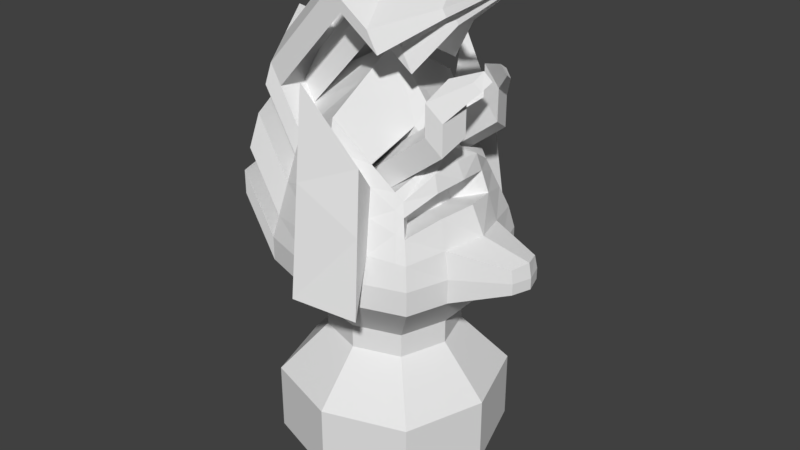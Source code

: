 # Source: Soldier3.blend  (saved by Blender 2.78.0; exported with 4.5.12 LTS)
import bpy
from mathutils import Matrix  # noqa: F401  (used for matrix-valued properties, if any)

bpy.ops.wm.read_factory_settings(use_empty=True)
scene = bpy.context.scene
scene.name = 'Scene'

# ---- collections
col_collection_1 = bpy.data.collections.new('Collection 1'); scene.collection.children.link(col_collection_1)

# ---- world
world_world = bpy.data.worlds.new('World'); scene.world = world_world
world_world.color = (0.05088, 0.05088, 0.05088)
world_world.use_sun_shadow = False
world_world.sun_shadow_jitter_overblur = 0.0
world_world.cycles.sampling_method = 'MANUAL'

# ---- meshes
me_cube_001 = bpy.data.meshes.new('Cube.001')
me_cube_001.from_pydata([(-0.5, 0.0, 1.133), (0.0, 0.5, 1.133), (0.0, -0.5, 1.133), (0.0, 0.0, 0.0), (0.0, 0.0, 2.0), (0.0, -0.5, 0.1327), (0.5, 0.0, 0.1327), (0.0, 0.5, 0.1327), (-0.5, 0.0, 0.1327), (-0.375, 0.0, 0.03318), (-0.375, -0.375, 1.133), (-0.375, 0.0, 1.783), (-0.375, 0.375, 0.1327), (0.0, 0.375, 0.03318), (0.0, 0.375, 1.783), (0.375, 0.375, 0.1327), (0.375, 0.0, 0.03318), (0.3319, 0.0, 1.567), (0.375, -0.375, 0.1327), (0.0, -0.375, 0.03318), (0.0, -0.375, 1.783), (-0.375, -0.375, 0.1327), (-0.375, 0.375, 1.133), (0.375, 0.375, 1.133), (0.375, -0.375, 1.133), (0.0, -0.5, 0.4491), (0.5, 0.0, 0.4491), (0.0, 0.5, 0.4491), (-0.5, 0.0, 0.4491), (-0.2778, -0.2778, 0.05899), (-0.2778, -0.2778, 1.615), (-0.2778, 0.2778, 0.05899), (-0.2778, 0.2778, 1.615), (0.2778, -0.2778, 0.05899), (0.2778, -0.2778, 1.468), (0.2778, 0.2778, 0.05899), (0.2778, 0.2778, 1.468), (-0.375, -0.375, 0.4491), (-0.375, 0.375, 0.4491), (0.375, 0.375, 0.4491), (0.375, -0.375, 0.4491), (-0.5, 0.0, 1.022), (0.0, 0.5, 1.022), (0.5, 0.0, 1.022), (0.0, -0.5, 1.022), (-0.375, -0.375, 1.022), (-0.375, 0.375, 1.022), (0.375, 0.375, 1.022), (0.375, -0.375, 1.022), (-0.4732, 0.0, 1.272), (0.0, 0.4732, 1.272), (0.4732, 0.0, 1.272), (0.0, -0.4732, 1.272), (-0.3541, -0.3541, 1.236), (-0.3541, 0.3541, 1.236), (0.3541, 0.3541, 1.236), (0.3541, -0.3541, 1.236), (-0.4375, 0.1875, 1.133), (0.4375, 0.1875, 1.133), (0.0, 0.1875, 0.01659), (0.0, 0.1875, 1.892), (0.4375, 0.1875, 0.1327), (-0.4375, 0.1875, 0.1327), (-0.3264, 0.1389, 0.04608), (-0.3264, 0.1389, 1.699), (0.3264, 0.1389, 0.04608), (0.3264, 0.1389, 1.553), (0.4375, 0.1875, 0.4491), (-0.4375, 0.1875, 0.4491), (0.4375, 0.1875, 1.022), (-0.4375, 0.1875, 1.022), (0.4136, 0.1771, 1.254), (-0.4136, 0.1771, 1.254), (-0.4375, -0.1875, 1.133), (0.4375, -0.1875, 1.133), (0.0, -0.1875, 0.01659), (0.0, -0.1875, 1.892), (0.4375, -0.1875, 0.1327), (-0.4375, -0.1875, 0.1327), (-0.3264, -0.1389, 0.04608), (-0.3264, -0.1389, 1.699), (0.3264, -0.1389, 0.04608), (0.3264, -0.1389, 1.553), (0.4375, -0.1875, 0.4491), (-0.4375, -0.1875, 0.4491), (0.4375, -0.1875, 1.022), (-0.4375, -0.1875, 1.022), (0.4136, -0.1771, 1.254), (-0.4136, -0.1771, 1.254), (0.7136, -1.759e-09, 1.16), (0.7136, -1.759e-09, 1.109), (0.701, -1.759e-09, 1.226), (0.6843, 0.08792, 1.16), (0.6843, 0.08792, 1.109), (0.6731, 0.08303, 1.217), (0.6843, -0.08792, 1.16), (0.6843, -0.08792, 1.109), (0.6731, -0.08303, 1.217), (-0.2877, 0.0, 0.7908), (-0.2877, 0.0, 0.6808), (0.0, 0.2877, 0.7908), (0.0, 0.2877, 0.6808), (0.2877, 0.0, 0.7908), (0.2877, 0.0, 0.6808), (0.0, -0.2877, 0.7908), (0.0, -0.2877, 0.6808), (-0.2158, 0.2158, 0.7908), (-0.2158, 0.2158, 0.6808), (0.2158, 0.2158, 0.7908), (0.2158, 0.2158, 0.6808), (0.2158, -0.2158, 0.7908), (0.2158, -0.2158, 0.6808), (-0.2158, -0.2158, 0.6808), (-0.2158, -0.2158, 0.7908), (0.2518, 0.1079, 0.6808), (0.2518, 0.1079, 0.7908), (-0.2518, 0.1079, 0.7908), (-0.2518, 0.1079, 0.6808), (0.2518, -0.1079, 0.7908), (0.2518, -0.1079, 0.6808), (-0.2518, -0.1079, 0.6808), (-0.2518, -0.1079, 0.7908), (-0.4323, 0.0, 1.485), (-0.3995, 0.0, 1.655), (0.0, 0.4323, 1.485), (0.0, 0.3995, 1.655), (0.4143, 0.0, 1.395), (0.3672, 0.0, 1.493), (0.0, -0.4323, 1.485), (0.0, -0.3995, 1.655), (-0.3223, -0.3223, 1.394), (-0.2969, -0.2969, 1.52), (-0.2969, 0.2969, 1.52), (-0.3223, 0.3223, 1.394), (0.2969, 0.2969, 1.41), (0.3223, 0.3223, 1.333), (0.2969, -0.2969, 1.41), (0.3223, -0.3223, 1.333), (0.3773, 0.1612, 1.379), (0.3482, 0.1484, 1.478), (-0.3482, 0.1484, 1.588), (-0.3773, 0.1612, 1.44), (0.3482, -0.1484, 1.478), (0.3773, -0.1612, 1.379), (-0.3773, -0.1612, 1.44), (-0.3482, -0.1484, 1.588), (0.2709, -0.0196, 1.36), (0.2467, -0.0196, 1.41), (0.2106, -0.1721, 1.368), (0.2236, -0.1852, 1.328), (0.2519, 0.06319, 1.351), (0.2369, 0.05665, 1.402), (0.2369, -0.09584, 1.402), (0.2519, -0.1024, 1.351), (0.206, 0.4313, 1.133), (0.331, 0.3897, 1.133), (0.206, -0.4313, 1.133), (0.331, -0.3897, 1.133), (0.206, 0.0, 0.01823), (0.331, 0.0, 0.02929), (0.1823, 0.0, 1.762), (0.2929, 0.0, 1.618), (0.206, -0.4313, 0.1327), (0.331, -0.3897, 0.1327), (0.206, 0.4313, 0.1327), (0.331, 0.3897, 0.1327), (0.2452, 0.2892, 0.05596), (0.1526, 0.3216, 0.04736), (0.1526, 0.3216, 1.61), (0.2452, 0.2892, 1.505), (0.1526, -0.3216, 0.04736), (0.2452, -0.2892, 0.05596), (0.2452, -0.2892, 1.505), (0.1526, -0.3216, 1.61), (0.331, -0.3897, 0.4491), (0.206, -0.4313, 0.4491), (0.206, 0.4313, 0.4491), (0.331, 0.3897, 0.4491), (0.206, -0.4313, 1.022), (0.331, -0.3897, 1.022), (0.331, 0.3897, 1.022), (0.206, 0.4313, 1.022), (0.3126, -0.3681, 1.24), (0.1946, -0.4078, 1.253), (0.1946, 0.4078, 1.253), (0.3126, 0.3681, 1.24), (0.2881, 0.0794, 1.593), (0.1793, 0.0883, 1.705), (0.1793, 0.1608, 0.03279), (0.2881, 0.1446, 0.04263), (0.1793, -0.0883, 1.705), (0.2881, -0.0794, 1.593), (0.2881, -0.1446, 0.04263), (0.1793, -0.1608, 0.03279), (0.1186, -0.2482, 0.7908), (0.1905, -0.2242, 0.7908), (0.1186, -0.2482, 0.6808), (0.1905, -0.2242, 0.6808), (0.1905, 0.2242, 0.7908), (0.1186, 0.2482, 0.7908), (0.1905, 0.2242, 0.6808), (0.1186, 0.2482, 0.6808), (0.2845, -0.3352, 1.351), (0.1771, -0.3719, 1.402), (0.2621, -0.3089, 1.439), (0.1631, -0.3431, 1.521), (0.1771, 0.3719, 1.402), (0.2845, 0.3352, 1.351), (0.1631, 0.3431, 1.521), (0.2621, 0.3089, 1.439), (0.007162, 0.2338, 1.483), (0.07447, 0.2102, 1.407), (0.07447, -0.2102, 1.407), (0.007162, -0.2338, 1.483), (0.1057, 0.1051, 1.47), (0.02658, 0.1169, 1.552), (0.02658, -0.1169, 1.552), (0.1057, -0.1051, 1.47), (0.347, 0.2338, 1.745), (0.4143, 0.2102, 1.669), (0.4143, -0.2102, 1.669), (0.347, -0.2338, 1.745), (0.4455, 0.1051, 1.732), (0.3664, 0.1169, 1.814), (0.3664, -0.1169, 1.814), (0.4455, -0.1051, 1.732), (0.347, 0.2338, 1.886), (0.4143, 0.2102, 1.81), (0.4143, -0.2102, 1.81), (0.347, -0.2338, 1.886), (0.4455, 0.1051, 1.873), (0.3664, 0.1169, 1.955), (0.3664, -0.1169, 1.955), (0.4455, -0.1051, 1.873), (0.476, 0.1071, 1.963), (0.5068, 0.09633, 1.929), (0.5068, -0.09633, 1.929), (0.476, -0.1071, 1.963), (0.5211, 0.04816, 1.958), (0.4849, 0.05356, 1.995), (0.4849, -0.05356, 1.995), (0.5211, -0.04816, 1.958), (-0.5928, -0.1875, 1.407), (-0.5303, -0.375, 1.407), (-0.5549, -3.795e-09, 1.93), (-0.5303, -3.795e-09, 2.058), (-0.5928, 0.1875, 1.407), (-0.5303, 0.375, 1.407), (-0.5303, -0.375, 1.297), (-0.4522, -0.2969, 1.794), (-0.4331, -0.2778, 1.889), (-0.4817, -0.1389, 1.973), (-0.4817, 0.1389, 1.973), (-0.4331, 0.2778, 1.889), (-0.6553, -3.795e-09, 1.407), (-0.6553, -3.795e-09, 1.297), (-0.5303, 0.375, 1.297), (-0.5928, 0.1875, 1.297), (-0.5928, -0.1875, 1.297), (-0.4776, 0.3223, 1.668), (-0.5094, 0.3541, 1.511), (-0.5689, 0.1771, 1.529), (-0.5689, -0.1771, 1.529), (-0.6285, -3.795e-09, 1.547), (-0.5326, 0.1612, 1.714), (-0.5094, -0.3541, 1.511), (-0.5035, -0.1484, 1.862), (-0.5876, -3.795e-09, 1.76), (-0.4776, -0.3223, 1.668), (-0.4522, 0.2969, 1.794), (-0.5035, 0.1484, 1.862), (-0.5326, -0.1612, 1.714), (-0.5031, -2.53e-09, 1.838), (-0.4513, -1.265e-09, 1.747), (-0.4, -0.1484, 1.679), (-0.4517, -0.1484, 1.771), (-0.3782, 0.1389, 1.79), (-0.4299, 0.1389, 1.882), (-0.4785, -2.53e-09, 1.966), (-0.4268, -1.265e-09, 1.875), (-0.4517, 0.1484, 1.771), (-0.4, 0.1484, 1.679), (-0.3295, -0.2778, 1.706), (-0.3813, -0.2778, 1.798), (-0.4004, -0.2969, 1.703), (-0.3486, -0.2969, 1.611), (-0.4004, 0.2969, 1.703), (-0.3486, 0.2969, 1.611), (-0.3782, -0.1389, 1.79), (-0.4299, -0.1389, 1.882), (-0.3295, 0.2778, 1.706), (-0.3813, 0.2778, 1.798), (0.02062, -0.1389, 2.074), (-0.02799, 0.0, 2.158), (0.02062, 0.1389, 2.074), (-0.1347, 0.1389, 2.349), (-0.08608, 0.2778, 2.264), (-0.08608, -0.2778, 2.264), (-0.1347, -0.1389, 2.349), (-0.08292, 0.1389, 2.257), (-0.07976, -1.265e-09, 2.25), (-0.03431, -0.2778, 2.173), (-0.08292, -0.1389, 2.257), (-0.03431, 0.2778, 2.173), (-0.03115, 0.1389, 2.166), (-0.03115, -0.1389, 2.166), (0.2036, -0.1389, 1.942), (0.155, 0.0, 2.027), (0.2036, 0.1389, 1.942), (0.04825, 0.1389, 2.217), (0.09686, 0.2778, 2.132), (0.09686, -0.2778, 2.132), (0.04825, -0.1389, 2.217), (0.1, 0.1389, 2.125), (0.1032, -1.265e-09, 2.118), (0.1486, -0.2778, 2.041), (0.1, -0.1389, 2.125), (0.1486, 0.2778, 2.041), (0.1518, 0.1389, 2.034), (0.1518, -0.1389, 2.034), (0.357, -0.04991, 2.146), (0.3395, 0.0, 2.176), (0.357, 0.04991, 2.146), (0.3012, 0.04991, 2.245), (0.3187, 0.09982, 2.214), (0.3187, -0.09982, 2.214), (0.3012, -0.04991, 2.245), (0.3198, 0.04991, 2.212), (0.3209, -4.545e-10, 2.209), (0.3373, -0.09982, 2.182), (0.3198, -0.04991, 2.212), (0.3373, 0.09982, 2.182), (0.3384, 0.04991, 2.179), (0.3384, -0.04991, 2.179), (0.5895, -0.01303, 2.326), (0.5849, 0.0, 2.334), (0.5895, 0.01303, 2.326), (0.5749, 0.01303, 2.352), (0.5795, 0.02607, 2.344), (0.5795, -0.02607, 2.344), (0.5749, -0.01303, 2.352), (0.5798, 0.01303, 2.343), (0.5801, -1.187e-10, 2.343), (0.5843, -0.02607, 2.335), (0.5798, -0.01303, 2.343), (0.5843, 0.02607, 2.335), (0.5846, 0.01303, 2.335), (0.5846, -0.01303, 2.335), (0.234, -0.5228, 1.01), (-0.03335, -0.6067, 1.057), (-0.03335, 0.6067, 1.057), (-0.03335, 0.5543, 1.558), (-0.03335, 0.5123, 1.96), (-0.03335, -0.5543, 1.558), (-0.03335, -0.5123, 1.96), (0.21, -0.4768, 1.361), (0.1908, -0.44, 1.642), (0.234, 0.5228, 1.01), (0.21, 0.4768, 1.361), (0.1908, 0.44, 1.642)], [], [(120, 84, 37, 112), (45, 10, 243, 248), (86, 45, 248, 258), (117, 107, 38, 68), (101, 27, 38, 107), (125, 132, 32, 14), (209, 169, 36, 134), (200, 109, 39, 177), (114, 67, 39, 109), (139, 134, 36, 66), (142, 82, 34, 136), (119, 111, 40, 83), (197, 174, 40, 111), (204, 136, 34, 172), (129, 20, 30, 131), (105, 112, 37, 25), (59, 63, 31, 13), (189, 166, 35, 65), (192, 81, 33, 171), (75, 19, 29, 79), (186, 66, 36, 169), (60, 14, 32, 64), (76, 80, 30, 20), (191, 172, 34, 82), (163, 171, 33, 18), (163, 18, 40, 174), (5, 25, 37, 21), (5, 21, 29, 19), (61, 65, 35, 15), (61, 15, 39, 67), (77, 83, 40, 18), (77, 18, 33, 81), (7, 13, 31, 12), (7, 12, 38, 27), (165, 177, 39, 15), (165, 15, 35, 166), (78, 79, 29, 21), (78, 21, 37, 84), (62, 68, 38, 12), (62, 12, 31, 63), (2, 10, 45, 44), (157, 179, 48, 24), (74, 24, 48, 85), (58, 69, 47, 23), (155, 23, 47, 180), (1, 42, 46, 22), (280, 272, 244, 270), (70, 41, 255, 257), (2, 52, 53, 10), (157, 24, 56, 182), (74, 87, 56, 24), (58, 23, 55, 71), (155, 185, 55, 23), (1, 22, 54, 50), (57, 72, 54, 22), (73, 10, 53, 88), (0, 49, 72, 57), (58, 71, 94, 92), (10, 73, 242, 243), (71, 51, 91, 94), (8, 62, 63, 9), (8, 28, 68, 62), (6, 61, 67, 26), (6, 16, 65, 61), (4, 60, 64, 11), (161, 17, 66, 186), (159, 189, 65, 16), (3, 9, 63, 59), (127, 139, 66, 17), (103, 26, 67, 114), (99, 117, 68, 28), (122, 141, 264, 267), (0, 73, 88, 49), (69, 58, 92, 93), (278, 277, 252, 245), (43, 69, 93, 90), (8, 78, 84, 28), (8, 9, 79, 78), (6, 77, 81, 16), (6, 26, 83, 77), (161, 191, 82, 17), (4, 11, 80, 76), (3, 75, 79, 9), (159, 16, 81, 192), (103, 119, 83, 26), (127, 17, 82, 142), (88, 53, 265, 262), (99, 28, 84, 120), (89, 92, 94, 91), (89, 90, 93, 92), (89, 91, 97, 95), (89, 95, 96, 90), (51, 87, 97, 91), (85, 43, 90, 96), (74, 85, 96, 95), (87, 74, 95, 97), (41, 98, 121, 86), (98, 99, 120, 121), (43, 85, 118, 102), (102, 118, 119, 103), (41, 70, 116, 98), (98, 116, 117, 99), (43, 102, 115, 69), (102, 103, 114, 115), (44, 45, 113, 104), (104, 113, 112, 105), (179, 195, 110, 48), (195, 197, 111, 110), (85, 48, 110, 118), (118, 110, 111, 119), (69, 115, 108, 47), (115, 114, 109, 108), (180, 47, 108, 198), (198, 108, 109, 200), (42, 100, 106, 46), (100, 101, 107, 106), (70, 46, 106, 116), (116, 106, 107, 117), (86, 121, 113, 45), (121, 120, 112, 113), (272, 275, 266, 244), (122, 144, 145, 123), (51, 126, 143, 87), (126, 138, 150, 146), (73, 0, 254, 242), (122, 123, 140, 141), (51, 71, 138, 126), (137, 143, 153, 149), (52, 128, 130, 53), (128, 129, 131, 130), (182, 56, 137, 202), (202, 137, 136, 204), (87, 143, 137, 56), (127, 142, 152, 147), (71, 55, 135, 138), (138, 135, 134, 139), (185, 207, 135, 55), (207, 209, 134, 135), (50, 54, 133, 124), (124, 133, 132, 125), (41, 86, 258, 255), (141, 140, 132, 133), (144, 122, 267, 271), (144, 130, 131, 145), (146, 147, 152, 153), (146, 150, 151, 147), (153, 152, 148, 149), (138, 139, 151, 150), (142, 136, 148, 152), (136, 137, 149, 148), (143, 126, 146, 153), (139, 127, 147, 151), (128, 52, 349, 353), (206, 208, 209, 207), (125, 208, 359, 352), (184, 206, 207, 185), (184, 50, 350, 357), (203, 202, 204, 205), (50, 124, 351, 350), (183, 182, 202, 203), (100, 199, 201, 101), (199, 198, 200, 201), (42, 181, 199, 100), (181, 180, 198, 199), (104, 105, 196, 194), (194, 196, 197, 195), (44, 104, 194, 178), (178, 194, 195, 179), (3, 158, 193, 75), (158, 159, 192, 193), (4, 76, 190, 160), (160, 190, 191, 161), (3, 59, 188, 158), (158, 188, 189, 159), (4, 160, 187, 60), (160, 161, 186, 187), (1, 50, 184, 154), (154, 184, 185, 155), (2, 156, 183, 52), (156, 157, 182, 183), (1, 154, 181, 42), (154, 155, 180, 181), (2, 44, 178, 156), (156, 178, 179, 157), (7, 164, 167, 13), (164, 165, 166, 167), (7, 27, 176, 164), (164, 176, 177, 165), (5, 162, 175, 25), (162, 163, 174, 175), (5, 19, 170, 162), (162, 170, 171, 163), (76, 20, 173, 190), (190, 173, 213, 216), (60, 187, 168, 14), (168, 187, 215, 210), (75, 193, 170, 19), (193, 192, 171, 170), (59, 13, 167, 188), (188, 167, 166, 189), (129, 205, 173, 20), (205, 204, 172, 173), (105, 25, 175, 196), (196, 175, 174, 197), (101, 201, 176, 27), (201, 200, 177, 176), (125, 14, 168, 208), (208, 168, 169, 209), (217, 216, 224, 225), (212, 217, 225, 220), (173, 172, 212, 213), (169, 168, 210, 211), (191, 190, 216, 217), (186, 169, 211, 214), (187, 186, 214, 215), (172, 191, 217, 212), (222, 219, 227, 230), (219, 218, 226, 227), (213, 212, 220, 221), (210, 215, 223, 218), (216, 213, 221, 224), (215, 214, 222, 223), (211, 210, 218, 219), (214, 211, 219, 222), (232, 229, 237, 240), (226, 231, 239, 234), (220, 225, 233, 228), (225, 224, 232, 233), (221, 220, 228, 229), (218, 223, 231, 226), (224, 221, 229, 232), (223, 222, 230, 231), (240, 237, 236, 241), (239, 238, 235, 234), (231, 230, 238, 239), (227, 226, 234, 235), (230, 227, 235, 238), (228, 233, 241, 236), (233, 232, 240, 241), (229, 228, 236, 237), (266, 249, 250, 251), (270, 252, 253, 269), (246, 247, 256, 257), (242, 258, 248, 243), (254, 246, 257, 255), (244, 245, 252, 270), (254, 255, 258, 242), (244, 266, 251, 245), (263, 262, 271, 267), (263, 267, 264, 261), (261, 264, 259, 260), (262, 265, 268, 271), (57, 22, 247, 246), (141, 133, 259, 264), (54, 72, 261, 260), (284, 283, 250, 249), (286, 280, 270, 269), (291, 253, 296, 303), (49, 88, 262, 263), (289, 278, 245, 251), (46, 70, 257, 256), (130, 144, 271, 268), (22, 46, 256, 247), (0, 57, 246, 254), (276, 279, 300, 304), (275, 284, 249, 266), (72, 49, 263, 261), (53, 130, 268, 265), (133, 54, 260, 259), (291, 286, 269, 253), (32, 132, 287, 290), (290, 287, 286, 291), (145, 131, 285, 274), (274, 285, 284, 275), (64, 32, 290, 276), (276, 290, 291, 277), (251, 250, 297, 298), (288, 279, 278, 289), (30, 80, 288, 282), (282, 288, 289, 283), (132, 140, 281, 287), (287, 281, 280, 286), (131, 30, 282, 285), (285, 282, 283, 284), (123, 145, 274, 273), (273, 274, 275, 272), (253, 252, 295, 296), (279, 276, 277, 278), (140, 123, 273, 281), (281, 273, 272, 280), (298, 297, 311, 312), (305, 292, 306, 319), (296, 295, 309, 310), (294, 304, 318, 308), (250, 283, 301, 297), (283, 289, 302, 301), (80, 11, 293, 292), (11, 64, 294, 293), (288, 80, 292, 305), (252, 277, 299, 295), (289, 251, 298, 302), (277, 291, 303, 299), (279, 288, 305, 300), (64, 276, 304, 294), (314, 319, 333, 328), (309, 313, 327, 323), (313, 317, 331, 327), (312, 311, 325, 326), (299, 303, 317, 313), (295, 299, 313, 309), (300, 305, 319, 314), (301, 302, 316, 315), (297, 301, 315, 311), (304, 300, 314, 318), (302, 298, 312, 316), (292, 293, 307, 306), (303, 296, 310, 317), (293, 294, 308, 307), (332, 328, 342, 346), (325, 329, 343, 339), (329, 330, 344, 343), (328, 333, 347, 342), (315, 316, 330, 329), (311, 315, 329, 325), (318, 314, 328, 332), (316, 312, 326, 330), (306, 307, 321, 320), (317, 310, 324, 331), (307, 308, 322, 321), (308, 318, 332, 322), (310, 309, 323, 324), (319, 306, 320, 333), (343, 344, 340, 339), (341, 345, 338, 337), (334, 335, 342, 347), (335, 336, 346, 342), (330, 326, 340, 344), (320, 321, 335, 334), (331, 324, 338, 345), (321, 322, 336, 335), (322, 332, 346, 336), (324, 323, 337, 338), (333, 320, 334, 347), (326, 325, 339, 340), (327, 331, 345, 341), (323, 327, 341, 337), (351, 352, 359, 358), (350, 351, 358, 357), (353, 355, 356, 354), (349, 348, 355, 353), (206, 184, 357, 358), (124, 125, 352, 351), (183, 203, 355, 348), (129, 128, 353, 354), (205, 129, 354, 356), (52, 183, 348, 349), (208, 206, 358, 359), (203, 205, 356, 355)])
me_cube_001.materials.append(None)
me_cube_001.use_remesh_preserve_volume = False
me_cube_001.use_remesh_preserve_attributes = False
me_cube_001.use_mirror_vertex_groups = False
me_cube_001.update()

# ---- objects
ob_cube = bpy.data.objects.new('Cube', me_cube_001)

# ---- transforms, parenting, visibility, modifiers, constraints
ob_cube.location = (0.0, 0.0, 0.0)
ob_cube.lineart.crease_threshold = 0.0

# ---- collection membership
col_collection_1.objects.link(ob_cube)

# ---- scene / render settings (as saved in the file)
scene.frame_start = 1; scene.frame_end = 250; scene.frame_set(1)
scene.render.engine = 'BLENDER_EEVEE_NEXT'
scene.render.resolution_percentage = 50
scene.render.dither_intensity = 0.0
scene.cycles.use_denoising = False
scene.cycles.samples = 128
scene.cycles.sampling_pattern = 'TABULATED_SOBOL'
scene.cycles.light_sampling_threshold = 0.0
scene.cycles.use_adaptive_sampling = False
scene.cycles.use_light_tree = False
scene.cycles.blur_glossy = 0.0
scene.cycles.sample_clamp_indirect = 0.0
scene.view_settings.view_transform = 'Standard'
bpy.context.view_layer.update()

# ---- added for rendering (the .blend has no active camera and no usable light): camera, sun
cam_auto = bpy.data.cameras.new('AutoCamera')
cam_auto.lens = 50.0
cam_auto.sensor_width = 36.0
cam_auto.clip_end = 1000.0
ob_auto_camera = bpy.data.objects.new('AutoCamera', cam_auto)
scene.collection.objects.link(ob_auto_camera)
ob_auto_camera.location = (2.78584, -3.30803, 3.38126)
ob_auto_camera.rotation_euler = (1.09748, -7.21219e-08, 0.694738)
scene.camera = ob_auto_camera
light_auto_sun = bpy.data.lights.new('AutoSun', 'SUN')
light_auto_sun.energy = 3.0
light_auto_sun.angle = 0.0523599
ob_auto_sun = bpy.data.objects.new('AutoSun', light_auto_sun)
scene.collection.objects.link(ob_auto_sun)
ob_auto_sun.rotation_euler = (0.872665, 0.174533, 0.523599)
bpy.context.view_layer.update()
